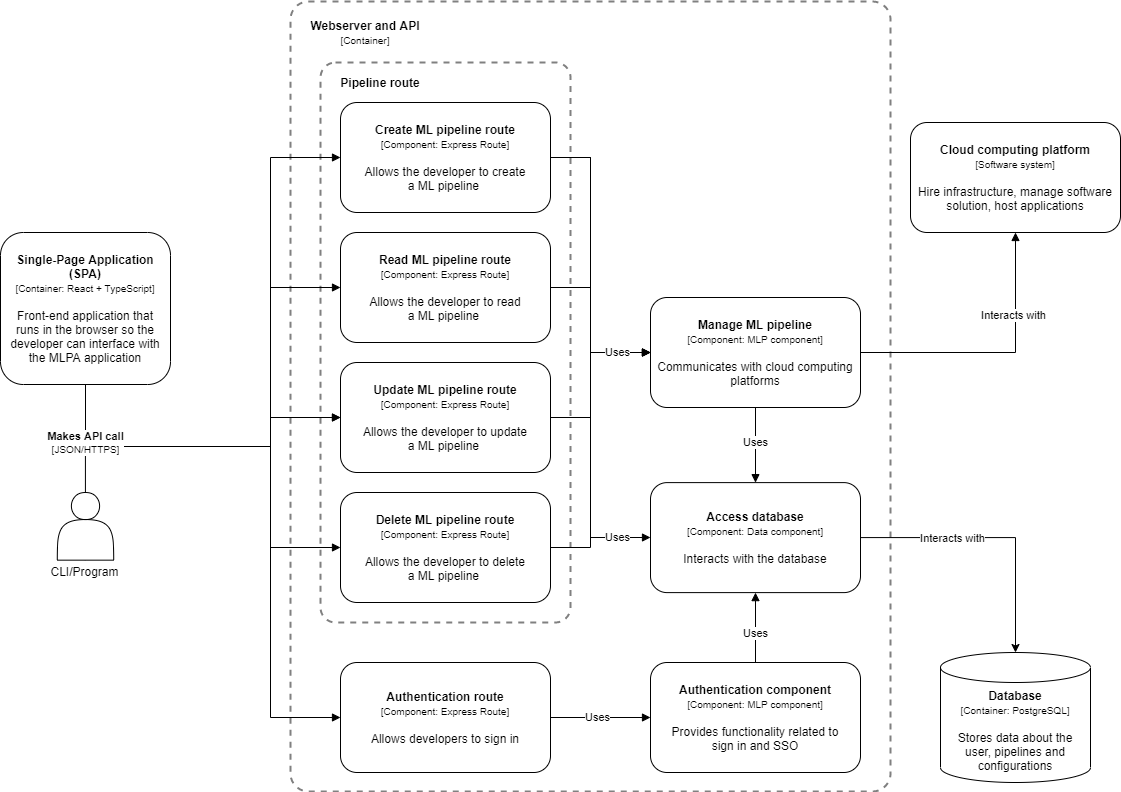

The diagram above was exported from draw.io. Its source (the exported page's mxGraphModel, read from the mxfile embedded in the PNG):
<mxGraphModel dx="1489" dy="884" grid="1" gridSize="10" guides="1" tooltips="1" connect="1" arrows="1" fold="1" page="1" pageScale="1" pageWidth="1169" pageHeight="827" math="0" shadow="0">
  <root>
    <mxCell id="44wxtpETaDXA-lVIMfyf-0" />
    <mxCell id="44wxtpETaDXA-lVIMfyf-1" parent="44wxtpETaDXA-lVIMfyf-0" />
    <mxCell id="LuVgbXiUUDuAgRVZTByX-31" value="" style="rounded=1;whiteSpace=wrap;html=1;fillColor=none;dashed=1;strokeWidth=2;arcSize=3;strokeColor=#808080;" parent="44wxtpETaDXA-lVIMfyf-1" vertex="1">
      <mxGeometry x="300" y="19" width="600" height="790" as="geometry" />
    </mxCell>
    <mxCell id="LuVgbXiUUDuAgRVZTByX-6" value="" style="rounded=1;whiteSpace=wrap;html=1;fillColor=none;dashed=1;strokeWidth=2;arcSize=6;strokeColor=#808080;" parent="44wxtpETaDXA-lVIMfyf-1" vertex="1">
      <mxGeometry x="330" y="80" width="250" height="560" as="geometry" />
    </mxCell>
    <mxCell id="JvZoQVJOI0fKhdFbDx2M-4" style="edgeStyle=orthogonalEdgeStyle;rounded=0;orthogonalLoop=1;jettySize=auto;html=1;endArrow=block;endFill=1;entryX=0;entryY=0.5;entryDx=0;entryDy=0;" parent="44wxtpETaDXA-lVIMfyf-1" source="JvZoQVJOI0fKhdFbDx2M-2" target="LuVgbXiUUDuAgRVZTByX-3" edge="1">
      <mxGeometry relative="1" as="geometry">
        <mxPoint x="94.94444444444446" y="344.10276595744676" as="sourcePoint" />
        <mxPoint x="350" y="463.9999999999999" as="targetPoint" />
        <Array as="points">
          <mxPoint x="95" y="464" />
          <mxPoint x="280" y="464" />
          <mxPoint x="280" y="435" />
        </Array>
      </mxGeometry>
    </mxCell>
    <mxCell id="LuVgbXiUUDuAgRVZTByX-9" style="edgeStyle=orthogonalEdgeStyle;rounded=0;orthogonalLoop=1;jettySize=auto;html=1;endArrow=block;endFill=1;" parent="44wxtpETaDXA-lVIMfyf-1" source="LuVgbXiUUDuAgRVZTByX-0" target="LuVgbXiUUDuAgRVZTByX-1" edge="1">
      <mxGeometry relative="1" as="geometry">
        <Array as="points">
          <mxPoint x="280" y="464" />
          <mxPoint x="280" y="175" />
        </Array>
      </mxGeometry>
    </mxCell>
    <mxCell id="LuVgbXiUUDuAgRVZTByX-10" style="edgeStyle=orthogonalEdgeStyle;rounded=0;orthogonalLoop=1;jettySize=auto;html=1;endArrow=block;endFill=1;" parent="44wxtpETaDXA-lVIMfyf-1" source="LuVgbXiUUDuAgRVZTByX-0" target="LuVgbXiUUDuAgRVZTByX-2" edge="1">
      <mxGeometry relative="1" as="geometry">
        <Array as="points">
          <mxPoint x="280" y="464" />
          <mxPoint x="280" y="305" />
        </Array>
      </mxGeometry>
    </mxCell>
    <mxCell id="LuVgbXiUUDuAgRVZTByX-11" style="edgeStyle=orthogonalEdgeStyle;rounded=0;orthogonalLoop=1;jettySize=auto;html=1;endArrow=block;endFill=1;" parent="44wxtpETaDXA-lVIMfyf-1" source="LuVgbXiUUDuAgRVZTByX-0" target="LuVgbXiUUDuAgRVZTByX-3" edge="1">
      <mxGeometry relative="1" as="geometry">
        <Array as="points">
          <mxPoint x="280" y="464" />
          <mxPoint x="280" y="435" />
        </Array>
      </mxGeometry>
    </mxCell>
    <mxCell id="LuVgbXiUUDuAgRVZTByX-12" style="edgeStyle=orthogonalEdgeStyle;rounded=0;orthogonalLoop=1;jettySize=auto;html=1;endArrow=block;endFill=1;" parent="44wxtpETaDXA-lVIMfyf-1" source="LuVgbXiUUDuAgRVZTByX-0" target="LuVgbXiUUDuAgRVZTByX-4" edge="1">
      <mxGeometry relative="1" as="geometry">
        <Array as="points">
          <mxPoint x="280" y="464" />
          <mxPoint x="280" y="565" />
        </Array>
      </mxGeometry>
    </mxCell>
    <mxCell id="LuVgbXiUUDuAgRVZTByX-13" style="edgeStyle=orthogonalEdgeStyle;rounded=0;orthogonalLoop=1;jettySize=auto;html=1;endArrow=block;endFill=1;" parent="44wxtpETaDXA-lVIMfyf-1" source="LuVgbXiUUDuAgRVZTByX-0" target="LuVgbXiUUDuAgRVZTByX-5" edge="1">
      <mxGeometry relative="1" as="geometry">
        <Array as="points">
          <mxPoint x="280" y="464" />
          <mxPoint x="280" y="735" />
        </Array>
      </mxGeometry>
    </mxCell>
    <mxCell id="LuVgbXiUUDuAgRVZTByX-14" value="&lt;b&gt;Makes API call&lt;/b&gt;&lt;br&gt;&lt;font style=&quot;font-size: 10px&quot;&gt;[JSON/HTTPS]&lt;/font&gt;" style="edgeLabel;html=1;align=center;verticalAlign=middle;resizable=0;points=[];" parent="LuVgbXiUUDuAgRVZTByX-13" vertex="1" connectable="0">
      <mxGeometry x="-0.8243" y="-1" relative="1" as="geometry">
        <mxPoint x="1" y="6" as="offset" />
      </mxGeometry>
    </mxCell>
    <mxCell id="LuVgbXiUUDuAgRVZTByX-0" value="&lt;b&gt;Single-Page Application (SPA)&lt;/b&gt;&lt;br&gt;&lt;font style=&quot;font-size: 10px&quot;&gt;[Container: React + TypeScript]&lt;/font&gt;&lt;br&gt;&lt;br&gt;Front-end application that&lt;br&gt;runs in the browser so the developer can interface with the MLPA application" style="rounded=1;whiteSpace=wrap;html=1;" parent="44wxtpETaDXA-lVIMfyf-1" vertex="1">
      <mxGeometry x="10" y="250" width="170" height="152" as="geometry" />
    </mxCell>
    <mxCell id="LuVgbXiUUDuAgRVZTByX-23" style="edgeStyle=orthogonalEdgeStyle;rounded=0;orthogonalLoop=1;jettySize=auto;html=1;endArrow=block;endFill=1;" parent="44wxtpETaDXA-lVIMfyf-1" source="LuVgbXiUUDuAgRVZTByX-5" target="LuVgbXiUUDuAgRVZTByX-15" edge="1">
      <mxGeometry relative="1" as="geometry" />
    </mxCell>
    <mxCell id="LuVgbXiUUDuAgRVZTByX-24" value="Uses" style="edgeLabel;html=1;align=center;verticalAlign=middle;resizable=0;points=[];" parent="LuVgbXiUUDuAgRVZTByX-23" vertex="1" connectable="0">
      <mxGeometry x="0.2935" y="-1" relative="1" as="geometry">
        <mxPoint x="-18" y="-1" as="offset" />
      </mxGeometry>
    </mxCell>
    <mxCell id="LuVgbXiUUDuAgRVZTByX-5" value="&lt;b&gt;Authentication route&lt;/b&gt;&lt;br&gt;&lt;font style=&quot;font-size: 10px&quot;&gt;[Component: Express Route]&lt;/font&gt;&lt;br&gt;&lt;br&gt;Allows developers to sign in" style="rounded=1;whiteSpace=wrap;html=1;" parent="44wxtpETaDXA-lVIMfyf-1" vertex="1">
      <mxGeometry x="350" y="680" width="210" height="110" as="geometry" />
    </mxCell>
    <mxCell id="LuVgbXiUUDuAgRVZTByX-7" value="Pipeline route" style="text;html=1;strokeColor=none;fillColor=none;align=center;verticalAlign=middle;whiteSpace=wrap;rounded=0;dashed=1;fontStyle=1" parent="44wxtpETaDXA-lVIMfyf-1" vertex="1">
      <mxGeometry x="345" y="90" width="90" height="20" as="geometry" />
    </mxCell>
    <mxCell id="zA6Ud8kr9QhjQypqTL7M-5" style="edgeStyle=orthogonalEdgeStyle;rounded=0;jumpStyle=arc;jumpSize=15;orthogonalLoop=1;jettySize=auto;html=1;endArrow=block;endFill=1;" edge="1" parent="44wxtpETaDXA-lVIMfyf-1" source="LuVgbXiUUDuAgRVZTByX-15" target="zA6Ud8kr9QhjQypqTL7M-1">
      <mxGeometry relative="1" as="geometry" />
    </mxCell>
    <mxCell id="zA6Ud8kr9QhjQypqTL7M-7" value="Uses" style="edgeLabel;html=1;align=center;verticalAlign=middle;resizable=0;points=[];" vertex="1" connectable="0" parent="zA6Ud8kr9QhjQypqTL7M-5">
      <mxGeometry x="-0.2723" relative="1" as="geometry">
        <mxPoint y="-4" as="offset" />
      </mxGeometry>
    </mxCell>
    <mxCell id="LuVgbXiUUDuAgRVZTByX-15" value="&lt;b&gt;Authentication component&lt;/b&gt;&lt;br&gt;&lt;font style=&quot;font-size: 10px&quot;&gt;[Component: MLP component]&lt;/font&gt;&lt;br&gt;&lt;br&gt;Provides functionality related to&lt;br&gt;sign in and SSO" style="rounded=1;whiteSpace=wrap;html=1;" parent="44wxtpETaDXA-lVIMfyf-1" vertex="1">
      <mxGeometry x="660" y="680" width="210" height="110" as="geometry" />
    </mxCell>
    <mxCell id="LuVgbXiUUDuAgRVZTByX-27" style="edgeStyle=orthogonalEdgeStyle;rounded=0;orthogonalLoop=1;jettySize=auto;html=1;endArrow=block;endFill=1;" parent="44wxtpETaDXA-lVIMfyf-1" source="LuVgbXiUUDuAgRVZTByX-16" target="LuVgbXiUUDuAgRVZTByX-26" edge="1">
      <mxGeometry relative="1" as="geometry" />
    </mxCell>
    <mxCell id="LuVgbXiUUDuAgRVZTByX-35" value="Interacts with" style="edgeLabel;html=1;align=center;verticalAlign=middle;resizable=0;points=[];" parent="LuVgbXiUUDuAgRVZTByX-27" vertex="1" connectable="0">
      <mxGeometry x="0.4024" y="2" relative="1" as="geometry">
        <mxPoint as="offset" />
      </mxGeometry>
    </mxCell>
    <mxCell id="zA6Ud8kr9QhjQypqTL7M-4" style="edgeStyle=orthogonalEdgeStyle;rounded=0;jumpStyle=arc;jumpSize=15;orthogonalLoop=1;jettySize=auto;html=1;endArrow=block;endFill=1;" edge="1" parent="44wxtpETaDXA-lVIMfyf-1" source="LuVgbXiUUDuAgRVZTByX-16" target="zA6Ud8kr9QhjQypqTL7M-1">
      <mxGeometry relative="1" as="geometry" />
    </mxCell>
    <mxCell id="zA6Ud8kr9QhjQypqTL7M-6" value="Uses" style="edgeLabel;html=1;align=center;verticalAlign=middle;resizable=0;points=[];" vertex="1" connectable="0" parent="zA6Ud8kr9QhjQypqTL7M-4">
      <mxGeometry x="-0.2126" relative="1" as="geometry">
        <mxPoint y="5" as="offset" />
      </mxGeometry>
    </mxCell>
    <mxCell id="LuVgbXiUUDuAgRVZTByX-16" value="&lt;b&gt;Manage ML pipeline&lt;/b&gt;&lt;br&gt;&lt;font style=&quot;font-size: 10px&quot;&gt;[Component: MLP component]&lt;/font&gt;&lt;br&gt;&lt;br&gt;Communicates with cloud computing platforms" style="rounded=1;whiteSpace=wrap;html=1;" parent="44wxtpETaDXA-lVIMfyf-1" vertex="1">
      <mxGeometry x="660" y="315" width="210" height="110" as="geometry" />
    </mxCell>
    <mxCell id="LuVgbXiUUDuAgRVZTByX-18" style="edgeStyle=orthogonalEdgeStyle;rounded=0;orthogonalLoop=1;jettySize=auto;html=1;endArrow=block;endFill=1;" parent="44wxtpETaDXA-lVIMfyf-1" source="LuVgbXiUUDuAgRVZTByX-1" target="LuVgbXiUUDuAgRVZTByX-16" edge="1">
      <mxGeometry relative="1" as="geometry">
        <Array as="points">
          <mxPoint x="600" y="175" />
          <mxPoint x="600" y="370" />
        </Array>
      </mxGeometry>
    </mxCell>
    <mxCell id="zA6Ud8kr9QhjQypqTL7M-3" style="edgeStyle=orthogonalEdgeStyle;rounded=0;jumpStyle=arc;jumpSize=15;orthogonalLoop=1;jettySize=auto;html=1;endArrow=block;endFill=1;" edge="1" parent="44wxtpETaDXA-lVIMfyf-1" source="LuVgbXiUUDuAgRVZTByX-1" target="zA6Ud8kr9QhjQypqTL7M-1">
      <mxGeometry relative="1" as="geometry">
        <Array as="points">
          <mxPoint x="600" y="175" />
          <mxPoint x="600" y="555" />
        </Array>
      </mxGeometry>
    </mxCell>
    <mxCell id="zA6Ud8kr9QhjQypqTL7M-8" value="Uses" style="edgeLabel;html=1;align=center;verticalAlign=middle;resizable=0;points=[];" vertex="1" connectable="0" parent="zA6Ud8kr9QhjQypqTL7M-3">
      <mxGeometry x="0.8006" y="1" relative="1" as="geometry">
        <mxPoint x="14" y="1" as="offset" />
      </mxGeometry>
    </mxCell>
    <mxCell id="LuVgbXiUUDuAgRVZTByX-1" value="&lt;b&gt;Create ML pipeline route&lt;/b&gt;&lt;br&gt;&lt;font style=&quot;font-size: 10px&quot;&gt;[Component: Express Route]&lt;/font&gt;&lt;br&gt;&lt;br&gt;Allows the developer to create&lt;br&gt;a ML pipeline&amp;nbsp;" style="rounded=1;whiteSpace=wrap;html=1;" parent="44wxtpETaDXA-lVIMfyf-1" vertex="1">
      <mxGeometry x="350" y="120" width="210" height="110" as="geometry" />
    </mxCell>
    <mxCell id="LuVgbXiUUDuAgRVZTByX-19" style="edgeStyle=orthogonalEdgeStyle;rounded=0;orthogonalLoop=1;jettySize=auto;html=1;endArrow=block;endFill=1;" parent="44wxtpETaDXA-lVIMfyf-1" source="LuVgbXiUUDuAgRVZTByX-2" target="LuVgbXiUUDuAgRVZTByX-16" edge="1">
      <mxGeometry relative="1" as="geometry">
        <Array as="points">
          <mxPoint x="600" y="305" />
          <mxPoint x="600" y="370" />
        </Array>
      </mxGeometry>
    </mxCell>
    <mxCell id="LuVgbXiUUDuAgRVZTByX-2" value="&lt;b&gt;Read ML pipeline route&lt;/b&gt;&lt;br&gt;&lt;font style=&quot;font-size: 10px&quot;&gt;[Component: Express Route]&lt;/font&gt;&lt;br&gt;&lt;br&gt;Allows the developer to read&lt;br&gt;a ML pipeline&amp;nbsp;" style="rounded=1;whiteSpace=wrap;html=1;" parent="44wxtpETaDXA-lVIMfyf-1" vertex="1">
      <mxGeometry x="350" y="250" width="210" height="110" as="geometry" />
    </mxCell>
    <mxCell id="LuVgbXiUUDuAgRVZTByX-20" style="edgeStyle=orthogonalEdgeStyle;rounded=0;orthogonalLoop=1;jettySize=auto;html=1;endArrow=block;endFill=1;" parent="44wxtpETaDXA-lVIMfyf-1" source="LuVgbXiUUDuAgRVZTByX-3" target="LuVgbXiUUDuAgRVZTByX-16" edge="1">
      <mxGeometry relative="1" as="geometry">
        <Array as="points">
          <mxPoint x="600" y="435" />
          <mxPoint x="600" y="370" />
        </Array>
      </mxGeometry>
    </mxCell>
    <mxCell id="LuVgbXiUUDuAgRVZTByX-3" value="&lt;b&gt;Update ML pipeline route&lt;/b&gt;&lt;br&gt;&lt;font style=&quot;font-size: 10px&quot;&gt;[Component: Express Route]&lt;/font&gt;&lt;br&gt;&lt;br&gt;Allows the developer to update&lt;br&gt;a ML pipeline&amp;nbsp;" style="rounded=1;whiteSpace=wrap;html=1;" parent="44wxtpETaDXA-lVIMfyf-1" vertex="1">
      <mxGeometry x="350" y="380" width="210" height="110" as="geometry" />
    </mxCell>
    <mxCell id="LuVgbXiUUDuAgRVZTByX-21" style="edgeStyle=orthogonalEdgeStyle;rounded=0;orthogonalLoop=1;jettySize=auto;html=1;endArrow=block;endFill=1;" parent="44wxtpETaDXA-lVIMfyf-1" source="LuVgbXiUUDuAgRVZTByX-4" target="LuVgbXiUUDuAgRVZTByX-16" edge="1">
      <mxGeometry relative="1" as="geometry">
        <Array as="points">
          <mxPoint x="600" y="565" />
          <mxPoint x="600" y="370" />
        </Array>
      </mxGeometry>
    </mxCell>
    <mxCell id="LuVgbXiUUDuAgRVZTByX-22" value="Uses" style="edgeLabel;html=1;align=center;verticalAlign=middle;resizable=0;points=[];" parent="LuVgbXiUUDuAgRVZTByX-21" vertex="1" connectable="0">
      <mxGeometry x="0.7016" relative="1" as="geometry">
        <mxPoint x="11" as="offset" />
      </mxGeometry>
    </mxCell>
    <mxCell id="LuVgbXiUUDuAgRVZTByX-4" value="&lt;b&gt;Delete ML pipeline route&lt;/b&gt;&lt;br&gt;&lt;font style=&quot;font-size: 10px&quot;&gt;[Component: Express Route]&lt;/font&gt;&lt;br&gt;&lt;br&gt;Allows the developer to delete&lt;br&gt;a ML pipeline&amp;nbsp;" style="rounded=1;whiteSpace=wrap;html=1;" parent="44wxtpETaDXA-lVIMfyf-1" vertex="1">
      <mxGeometry x="350" y="510" width="210" height="110" as="geometry" />
    </mxCell>
    <mxCell id="LuVgbXiUUDuAgRVZTByX-25" value="&lt;b&gt;Database&lt;/b&gt;&lt;br&gt;&lt;font style=&quot;font-size: 10px&quot;&gt;[Container: PostgreSQL]&lt;/font&gt;&lt;br&gt;&lt;br&gt;Stores data about the&lt;br&gt;user, pipelines and configurations" style="shape=cylinder3;whiteSpace=wrap;html=1;boundedLbl=1;backgroundOutline=1;size=15;rounded=1;strokeColor=#000000;strokeWidth=1;fillColor=#FFFFFF;" parent="44wxtpETaDXA-lVIMfyf-1" vertex="1">
      <mxGeometry x="950" y="670" width="150" height="130" as="geometry" />
    </mxCell>
    <mxCell id="LuVgbXiUUDuAgRVZTByX-26" value="&lt;b&gt;Cloud computing platform&lt;br&gt;&lt;/b&gt;&lt;font style=&quot;font-size: 10px&quot;&gt;[Software system]&lt;br&gt;&lt;/font&gt;&lt;br&gt;Hire infrastructure, manage software solution, host applications" style="rounded=1;whiteSpace=wrap;html=1;" parent="44wxtpETaDXA-lVIMfyf-1" vertex="1">
      <mxGeometry x="920" y="140" width="210" height="110" as="geometry" />
    </mxCell>
    <mxCell id="LuVgbXiUUDuAgRVZTByX-32" value="Webserver and API&lt;br&gt;&lt;span style=&quot;font-weight: normal&quot;&gt;&lt;font style=&quot;font-size: 10px&quot;&gt;[Container]&lt;/font&gt;&lt;/span&gt;" style="text;html=1;strokeColor=none;fillColor=none;align=center;verticalAlign=middle;whiteSpace=wrap;rounded=0;dashed=1;fontStyle=1" parent="44wxtpETaDXA-lVIMfyf-1" vertex="1">
      <mxGeometry x="315" y="30" width="120" height="40" as="geometry" />
    </mxCell>
    <mxCell id="JvZoQVJOI0fKhdFbDx2M-0" value="" style="group" parent="44wxtpETaDXA-lVIMfyf-1" vertex="1" connectable="0">
      <mxGeometry x="66.8045876288658" y="510" width="56.382989690721644" height="90.2127659574468" as="geometry" />
    </mxCell>
    <mxCell id="JvZoQVJOI0fKhdFbDx2M-1" value="" style="shape=actor;whiteSpace=wrap;html=1;" parent="JvZoQVJOI0fKhdFbDx2M-0" vertex="1">
      <mxGeometry width="56.382989690721644" height="67.65957446808511" as="geometry" />
    </mxCell>
    <mxCell id="JvZoQVJOI0fKhdFbDx2M-2" value="CLI/Program" style="text;html=1;strokeColor=none;fillColor=none;align=center;verticalAlign=middle;whiteSpace=wrap;rounded=0;" parent="JvZoQVJOI0fKhdFbDx2M-0" vertex="1">
      <mxGeometry x="5.638298969072164" y="67.65957446808511" width="45.10639175257731" height="22.5531914893617" as="geometry" />
    </mxCell>
    <mxCell id="JvZoQVJOI0fKhdFbDx2M-3" style="edgeStyle=orthogonalEdgeStyle;rounded=0;orthogonalLoop=1;jettySize=auto;html=1;exitX=0.5;exitY=1;exitDx=0;exitDy=0;" parent="JvZoQVJOI0fKhdFbDx2M-0" source="JvZoQVJOI0fKhdFbDx2M-1" target="JvZoQVJOI0fKhdFbDx2M-1" edge="1">
      <mxGeometry relative="1" as="geometry" />
    </mxCell>
    <mxCell id="zA6Ud8kr9QhjQypqTL7M-2" style="edgeStyle=orthogonalEdgeStyle;rounded=0;jumpStyle=arc;jumpSize=15;orthogonalLoop=1;jettySize=auto;html=1;" edge="1" parent="44wxtpETaDXA-lVIMfyf-1" source="zA6Ud8kr9QhjQypqTL7M-1" target="LuVgbXiUUDuAgRVZTByX-25">
      <mxGeometry relative="1" as="geometry" />
    </mxCell>
    <mxCell id="zA6Ud8kr9QhjQypqTL7M-9" value="Interacts with" style="edgeLabel;html=1;align=center;verticalAlign=middle;resizable=0;points=[];" vertex="1" connectable="0" parent="zA6Ud8kr9QhjQypqTL7M-2">
      <mxGeometry x="-0.3194" y="-2" relative="1" as="geometry">
        <mxPoint y="-2" as="offset" />
      </mxGeometry>
    </mxCell>
    <mxCell id="zA6Ud8kr9QhjQypqTL7M-1" value="&lt;b&gt;Access database&lt;/b&gt;&lt;br&gt;&lt;font style=&quot;font-size: 10px&quot;&gt;[Component: Data component]&lt;/font&gt;&lt;br&gt;&lt;br&gt;Interacts with the database" style="rounded=1;whiteSpace=wrap;html=1;" vertex="1" parent="44wxtpETaDXA-lVIMfyf-1">
      <mxGeometry x="660" y="500.11" width="210" height="110" as="geometry" />
    </mxCell>
  </root>
</mxGraphModel>